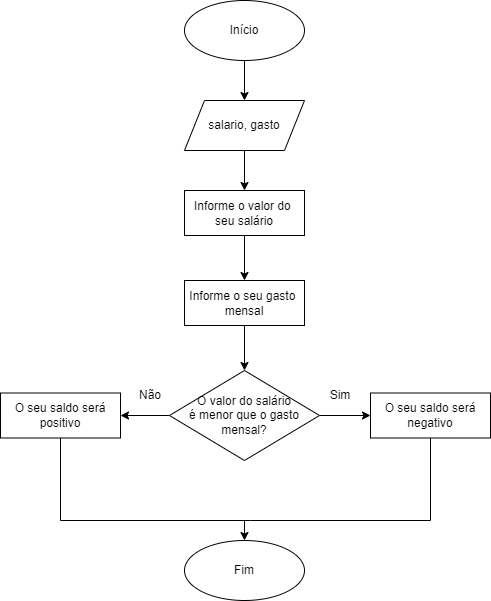

The diagram above was exported from draw.io. Its source (the exported page's mxGraphModel, read from the mxfile embedded in the PNG):
<mxGraphModel dx="1434" dy="707" grid="1" gridSize="10" guides="1" tooltips="1" connect="1" arrows="1" fold="1" page="1" pageScale="1" pageWidth="827" pageHeight="1169" math="0" shadow="0">
  <root>
    <mxCell id="0" />
    <mxCell id="1" parent="0" />
    <mxCell id="Sh5a0-FznAW4RLnhxB4D-3" style="edgeStyle=orthogonalEdgeStyle;rounded=0;orthogonalLoop=1;jettySize=auto;html=1;" edge="1" parent="1" source="K7U5fZ_KLeLxeZ73uIAX-9" target="Sh5a0-FznAW4RLnhxB4D-1">
      <mxGeometry relative="1" as="geometry" />
    </mxCell>
    <mxCell id="K7U5fZ_KLeLxeZ73uIAX-9" value="Início" style="ellipse;whiteSpace=wrap;html=1;" parent="1" vertex="1">
      <mxGeometry x="354" y="390" width="120" height="60" as="geometry" />
    </mxCell>
    <mxCell id="fNIBHrgiBXFbi1je7Emv-39" style="edgeStyle=orthogonalEdgeStyle;rounded=0;orthogonalLoop=1;jettySize=auto;html=1;" parent="1" source="fNIBHrgiBXFbi1je7Emv-20" target="fNIBHrgiBXFbi1je7Emv-37" edge="1">
      <mxGeometry relative="1" as="geometry" />
    </mxCell>
    <mxCell id="fNIBHrgiBXFbi1je7Emv-20" value="Informe o valor do&amp;nbsp;&lt;br&gt;seu salário" style="rounded=0;whiteSpace=wrap;html=1;" parent="1" vertex="1">
      <mxGeometry x="354" y="580" width="120" height="45" as="geometry" />
    </mxCell>
    <mxCell id="fNIBHrgiBXFbi1je7Emv-31" value="Fim" style="ellipse;whiteSpace=wrap;html=1;" parent="1" vertex="1">
      <mxGeometry x="354" y="930" width="120" height="60" as="geometry" />
    </mxCell>
    <mxCell id="fNIBHrgiBXFbi1je7Emv-43" style="edgeStyle=orthogonalEdgeStyle;rounded=0;orthogonalLoop=1;jettySize=auto;html=1;" parent="1" source="fNIBHrgiBXFbi1je7Emv-37" target="fNIBHrgiBXFbi1je7Emv-40" edge="1">
      <mxGeometry relative="1" as="geometry" />
    </mxCell>
    <mxCell id="fNIBHrgiBXFbi1je7Emv-37" value="Informe o seu gasto&amp;nbsp;&lt;br&gt;mensal" style="rounded=0;whiteSpace=wrap;html=1;" parent="1" vertex="1">
      <mxGeometry x="354" y="670" width="120" height="45" as="geometry" />
    </mxCell>
    <mxCell id="fNIBHrgiBXFbi1je7Emv-44" style="edgeStyle=orthogonalEdgeStyle;rounded=0;orthogonalLoop=1;jettySize=auto;html=1;" parent="1" source="fNIBHrgiBXFbi1je7Emv-40" target="fNIBHrgiBXFbi1je7Emv-41" edge="1">
      <mxGeometry relative="1" as="geometry" />
    </mxCell>
    <mxCell id="fNIBHrgiBXFbi1je7Emv-45" style="edgeStyle=orthogonalEdgeStyle;rounded=0;orthogonalLoop=1;jettySize=auto;html=1;" parent="1" source="fNIBHrgiBXFbi1je7Emv-40" target="fNIBHrgiBXFbi1je7Emv-42" edge="1">
      <mxGeometry relative="1" as="geometry" />
    </mxCell>
    <mxCell id="fNIBHrgiBXFbi1je7Emv-40" value="O valor do salário&lt;br&gt;é menor que o gasto mensal?" style="rhombus;whiteSpace=wrap;html=1;" parent="1" vertex="1">
      <mxGeometry x="339" y="760" width="150" height="90" as="geometry" />
    </mxCell>
    <mxCell id="fNIBHrgiBXFbi1je7Emv-41" value="O seu saldo será negativo" style="rounded=0;whiteSpace=wrap;html=1;" parent="1" vertex="1">
      <mxGeometry x="540" y="782.5" width="120" height="45" as="geometry" />
    </mxCell>
    <mxCell id="fNIBHrgiBXFbi1je7Emv-42" value="O seu saldo será positivo" style="rounded=0;whiteSpace=wrap;html=1;" parent="1" vertex="1">
      <mxGeometry x="170" y="782.5" width="120" height="45" as="geometry" />
    </mxCell>
    <mxCell id="fNIBHrgiBXFbi1je7Emv-46" value="Sim" style="text;html=1;strokeColor=none;fillColor=none;align=center;verticalAlign=middle;whiteSpace=wrap;rounded=0;" parent="1" vertex="1">
      <mxGeometry x="480" y="770" width="60" height="30" as="geometry" />
    </mxCell>
    <mxCell id="fNIBHrgiBXFbi1je7Emv-47" value="Não" style="text;html=1;strokeColor=none;fillColor=none;align=center;verticalAlign=middle;whiteSpace=wrap;rounded=0;" parent="1" vertex="1">
      <mxGeometry x="290" y="770" width="60" height="30" as="geometry" />
    </mxCell>
    <mxCell id="fNIBHrgiBXFbi1je7Emv-48" value="" style="endArrow=none;html=1;rounded=0;exitX=0.5;exitY=1;exitDx=0;exitDy=0;" parent="1" source="fNIBHrgiBXFbi1je7Emv-42" edge="1">
      <mxGeometry width="50" height="50" relative="1" as="geometry">
        <mxPoint x="320" y="770" as="sourcePoint" />
        <mxPoint x="420" y="910" as="targetPoint" />
        <Array as="points">
          <mxPoint x="230" y="910" />
        </Array>
      </mxGeometry>
    </mxCell>
    <mxCell id="fNIBHrgiBXFbi1je7Emv-49" value="" style="endArrow=none;html=1;rounded=0;entryX=0.5;entryY=1;entryDx=0;entryDy=0;" parent="1" target="fNIBHrgiBXFbi1je7Emv-41" edge="1">
      <mxGeometry width="50" height="50" relative="1" as="geometry">
        <mxPoint x="420" y="910" as="sourcePoint" />
        <mxPoint x="610" y="830" as="targetPoint" />
        <Array as="points">
          <mxPoint x="600" y="910" />
        </Array>
      </mxGeometry>
    </mxCell>
    <mxCell id="fNIBHrgiBXFbi1je7Emv-50" value="" style="endArrow=classic;html=1;rounded=0;entryX=0.5;entryY=0;entryDx=0;entryDy=0;" parent="1" target="fNIBHrgiBXFbi1je7Emv-31" edge="1">
      <mxGeometry width="50" height="50" relative="1" as="geometry">
        <mxPoint x="414" y="910" as="sourcePoint" />
        <mxPoint x="370" y="720" as="targetPoint" />
      </mxGeometry>
    </mxCell>
    <mxCell id="Sh5a0-FznAW4RLnhxB4D-2" style="edgeStyle=orthogonalEdgeStyle;rounded=0;orthogonalLoop=1;jettySize=auto;html=1;" edge="1" parent="1" source="Sh5a0-FznAW4RLnhxB4D-1" target="fNIBHrgiBXFbi1je7Emv-20">
      <mxGeometry relative="1" as="geometry" />
    </mxCell>
    <mxCell id="Sh5a0-FznAW4RLnhxB4D-1" value="salario, gasto" style="shape=parallelogram;perimeter=parallelogramPerimeter;whiteSpace=wrap;html=1;fixedSize=1;" vertex="1" parent="1">
      <mxGeometry x="354" y="490" width="120" height="50" as="geometry" />
    </mxCell>
  </root>
</mxGraphModel>